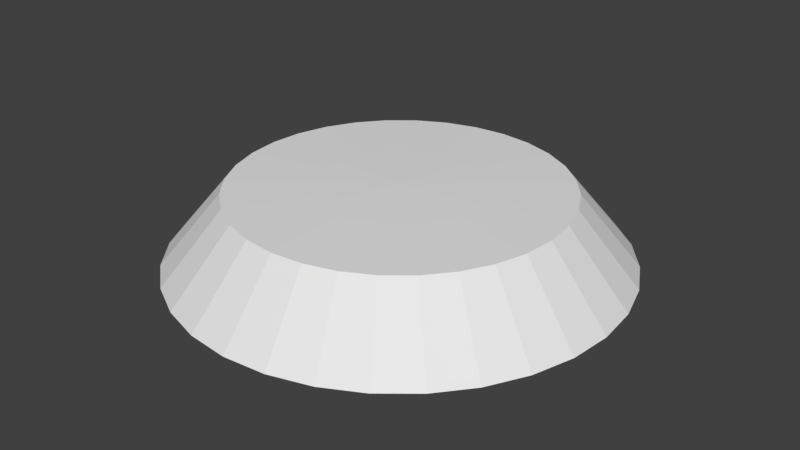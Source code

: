 # Source: roomba_Base.blend  (saved by Blender 2.79.0; exported with 4.5.12 LTS)
import bpy
from mathutils import Matrix  # noqa: F401  (used for matrix-valued properties, if any)

bpy.ops.wm.read_factory_settings(use_empty=True)
scene = bpy.context.scene
scene.name = 'Scene'

# ---- collections
col_collection_1 = bpy.data.collections.new('Collection 1'); scene.collection.children.link(col_collection_1)

# ---- world
world_world = bpy.data.worlds.new('World'); scene.world = world_world
world_world.color = (0.05088, 0.05088, 0.05088)
world_world.use_sun_shadow = False
world_world.sun_shadow_jitter_overblur = 0.0
world_world.cycles.sampling_method = 'MANUAL'

# ---- meshes
me_cylinder = bpy.data.meshes.new('Cylinder')
me_cylinder.from_pydata([(0.0, -0.7, -1.367), (0.01439, -0.6721, -1.125), (0.01295, -0.6793, -1.218), (0.01101, -0.689, -1.3), (0.008651, -0.7009, -1.367), (0.005959, -0.7144, -1.416), (0.003038, -0.7291, -1.447), (0.02822, -0.6763, -1.125), (0.0254, -0.6831, -1.218), (0.0216, -0.6922, -1.3), (0.01697, -0.7034, -1.367), (0.01169, -0.7162, -1.416), (0.005959, -0.73, -1.447), (0.04097, -0.6831, -1.125), (0.03687, -0.6892, -1.218), (0.03135, -0.6975, -1.3), (0.02463, -0.7075, -1.367), (0.01697, -0.719, -1.416), (0.008651, -0.7314, -1.447), (0.05214, -0.6922, -1.125), (0.04692, -0.6975, -1.218), (0.03991, -0.7045, -1.3), (0.03135, -0.713, -1.367), (0.0216, -0.7228, -1.416), (0.01101, -0.7334, -1.447), (0.06131, -0.7034, -1.125), (0.05518, -0.7075, -1.218), (0.04692, -0.713, -1.3), (0.03687, -0.7198, -1.367), (0.0254, -0.7274, -1.416), (0.01295, -0.7357, -1.447), (0.06812, -0.7162, -1.125), (0.06131, -0.719, -1.218), (0.05214, -0.7228, -1.3), (0.04097, -0.7274, -1.367), (0.02822, -0.7327, -1.416), (0.01439, -0.7384, -1.447), (0.07232, -0.73, -1.125), (0.06509, -0.7314, -1.218), (0.05535, -0.7334, -1.3), (0.04349, -0.7357, -1.367), (0.02996, -0.7384, -1.416), (0.01527, -0.7413, -1.447), (0.07374, -0.7444, -1.125), (0.06636, -0.7444, -1.218), (0.05644, -0.7444, -1.3), (0.04434, -0.7444, -1.367), (0.03054, -0.7444, -1.416), (0.01557, -0.7444, -1.447), (0.07232, -0.7588, -1.125), (0.06509, -0.7573, -1.218), (0.05535, -0.7554, -1.3), (0.04349, -0.753, -1.367), (0.02996, -0.7503, -1.416), (0.01527, -0.7474, -1.447), (0.06812, -0.7726, -1.125), (0.06131, -0.7698, -1.218), (0.05214, -0.766, -1.3), (0.04097, -0.7614, -1.367), (0.02822, -0.7561, -1.416), (0.01439, -0.7503, -1.447), (0.06131, -0.7854, -1.125), (0.05518, -0.7813, -1.218), (0.04692, -0.7757, -1.3), (0.03687, -0.769, -1.367), (0.0254, -0.7614, -1.416), (0.01295, -0.753, -1.447), (0.05214, -0.7965, -1.125), (0.04692, -0.7913, -1.218), (0.03991, -0.7843, -1.3), (0.03135, -0.7757, -1.367), (0.0216, -0.766, -1.416), (0.01101, -0.7554, -1.447), (0.04097, -0.8057, -1.125), (0.03687, -0.7996, -1.218), (0.03135, -0.7913, -1.3), (0.02463, -0.7813, -1.367), (0.01697, -0.7698, -1.416), (0.008651, -0.7573, -1.447), (0.0, -0.7444, -1.457), (0.02822, -0.8125, -1.125), (0.0254, -0.8057, -1.218), (0.0216, -0.7965, -1.3), (0.01697, -0.7854, -1.367), (0.01169, -0.7726, -1.416), (0.005959, -0.7588, -1.447), (0.01439, -0.8167, -1.125), (0.01295, -0.8095, -1.218), (0.01101, -0.7997, -1.3), (0.008651, -0.7879, -1.367), (0.005959, -0.7743, -1.416), (0.003038, -0.7597, -1.447), (5.074e-09, -0.8181, -1.125), (-6.819e-09, -0.8107, -1.218), (-2.062e-09, -0.8008, -1.3), (-8.729e-10, -0.7887, -1.367), (3.164e-10, -0.7749, -1.416), (3.164e-10, -0.76, -1.447), (-0.01439, -0.8167, -1.125), (-0.01295, -0.8095, -1.218), (-0.01101, -0.7997, -1.3), (-0.008651, -0.7879, -1.367), (-0.005959, -0.7743, -1.416), (-0.003038, -0.7597, -1.447), (-0.02822, -0.8125, -1.125), (-0.0254, -0.8057, -1.218), (-0.0216, -0.7965, -1.3), (-0.01697, -0.7854, -1.367), (-0.01169, -0.7726, -1.416), (-0.005959, -0.7588, -1.447), (-0.04097, -0.8057, -1.125), (-0.03687, -0.7996, -1.218), (-0.03135, -0.7913, -1.3), (-0.02463, -0.7813, -1.367), (-0.01697, -0.7698, -1.416), (-0.008651, -0.7573, -1.447), (-0.05214, -0.7965, -1.125), (-0.04692, -0.7913, -1.218), (-0.03991, -0.7843, -1.3), (-0.03135, -0.7757, -1.367), (-0.0216, -0.766, -1.416), (-0.01101, -0.7554, -1.447), (-0.06131, -0.7854, -1.125), (-0.05518, -0.7813, -1.218), (-0.04692, -0.7757, -1.3), (-0.03687, -0.769, -1.367), (-0.0254, -0.7614, -1.416), (-0.01295, -0.753, -1.447), (-0.06812, -0.7726, -1.125), (-0.06131, -0.7698, -1.218), (-0.05214, -0.766, -1.3), (-0.04097, -0.7614, -1.367), (-0.02822, -0.7561, -1.416), (-0.01439, -0.7503, -1.447), (-0.07232, -0.7588, -1.125), (-0.06509, -0.7573, -1.218), (-0.05535, -0.7554, -1.3), (-0.04349, -0.753, -1.367), (-0.02996, -0.7503, -1.416), (-0.01527, -0.7474, -1.447), (-0.07374, -0.7444, -1.125), (-0.06636, -0.7444, -1.218), (-0.05644, -0.7444, -1.3), (-0.04434, -0.7444, -1.367), (-0.03054, -0.7444, -1.416), (-0.01557, -0.7444, -1.447), (-0.07232, -0.73, -1.125), (-0.06509, -0.7314, -1.218), (-0.05535, -0.7334, -1.3), (-0.04349, -0.7357, -1.367), (-0.02996, -0.7384, -1.416), (-0.01527, -0.7413, -1.447), (-0.06812, -0.7162, -1.125), (-0.06131, -0.719, -1.218), (-0.05214, -0.7228, -1.3), (-0.04097, -0.7274, -1.367), (-0.02822, -0.7327, -1.416), (-0.01439, -0.7384, -1.447), (-0.06131, -0.7034, -1.125), (-0.05518, -0.7075, -1.218), (-0.04692, -0.713, -1.3), (-0.03687, -0.7198, -1.367), (-0.0254, -0.7274, -1.416), (-0.01295, -0.7357, -1.447), (-0.05214, -0.6922, -1.125), (-0.04692, -0.6975, -1.218), (-0.03991, -0.7045, -1.3), (-0.03135, -0.713, -1.367), (-0.0216, -0.7228, -1.416), (-0.01101, -0.7334, -1.447), (-0.04097, -0.6831, -1.125), (-0.03687, -0.6892, -1.218), (-0.03135, -0.6975, -1.3), (-0.02463, -0.7075, -1.367), (-0.01697, -0.719, -1.416), (-0.008651, -0.7314, -1.447), (-0.02822, -0.6763, -1.125), (-0.0254, -0.6831, -1.218), (-0.0216, -0.6922, -1.3), (-0.01697, -0.7034, -1.367), (-0.01169, -0.7162, -1.416), (-0.005959, -0.73, -1.447), (-0.01439, -0.6721, -1.125), (-0.01295, -0.6793, -1.218), (-0.01101, -0.689, -1.3), (-0.008651, -0.7009, -1.367), (-0.005959, -0.7144, -1.416), (-0.003038, -0.7291, -1.447), (5.074e-09, -0.6706, -1.125), (2.172e-08, -0.678, -1.218), (1.221e-08, -0.688, -1.3), (6.263e-09, -0.7138, -1.416), (1.208e-09, -0.7288, -1.447), (0.5736, 0.553, -1.367), (0.5879, 0.581, -1.125), (0.5865, 0.5738, -1.218), (0.5846, 0.5641, -1.3), (0.5822, 0.5522, -1.367), (0.5795, 0.5387, -1.416), (0.5766, 0.524, -1.447), (0.6018, 0.5768, -1.125), (0.5989, 0.57, -1.218), (0.5951, 0.5608, -1.3), (0.5905, 0.5497, -1.367), (0.5852, 0.5369, -1.416), (0.5795, 0.5231, -1.447), (0.6145, 0.57, -1.125), (0.6104, 0.5639, -1.218), (0.6049, 0.5556, -1.3), (0.5982, 0.5456, -1.367), (0.5905, 0.5341, -1.416), (0.5822, 0.5216, -1.447), (0.6257, 0.5608, -1.125), (0.6205, 0.5556, -1.218), (0.6135, 0.5486, -1.3), (0.6049, 0.5401, -1.367), (0.5951, 0.5303, -1.416), (0.5846, 0.5197, -1.447), (0.6349, 0.5497, -1.125), (0.6287, 0.5456, -1.218), (0.6205, 0.5401, -1.3), (0.6104, 0.5333, -1.367), (0.5989, 0.5257, -1.416), (0.5865, 0.5173, -1.447), (0.6417, 0.5369, -1.125), (0.6349, 0.5341, -1.218), (0.6257, 0.5303, -1.3), (0.6145, 0.5257, -1.367), (0.6018, 0.5204, -1.416), (0.5879, 0.5147, -1.447), (0.6459, 0.5231, -1.125), (0.6386, 0.5216, -1.218), (0.6289, 0.5197, -1.3), (0.617, 0.5173, -1.367), (0.6035, 0.5147, -1.416), (0.5888, 0.5117, -1.447), (0.6473, 0.5087, -1.125), (0.6399, 0.5087, -1.218), (0.63, 0.5087, -1.3), (0.6179, 0.5087, -1.367), (0.6041, 0.5087, -1.416), (0.5891, 0.5087, -1.447), (0.6459, 0.4943, -1.125), (0.6386, 0.4958, -1.218), (0.6289, 0.4977, -1.3), (0.617, 0.5, -1.367), (0.6035, 0.5027, -1.416), (0.5888, 0.5057, -1.447), (0.6417, 0.4805, -1.125), (0.6349, 0.4833, -1.218), (0.6257, 0.4871, -1.3), (0.6145, 0.4917, -1.367), (0.6018, 0.497, -1.416), (0.5879, 0.5027, -1.447), (0.6349, 0.4677, -1.125), (0.6287, 0.4718, -1.218), (0.6205, 0.4773, -1.3), (0.6104, 0.4841, -1.367), (0.5989, 0.4917, -1.416), (0.5865, 0.5, -1.447), (0.6257, 0.4566, -1.125), (0.6205, 0.4618, -1.218), (0.6135, 0.4688, -1.3), (0.6049, 0.4773, -1.367), (0.5951, 0.4871, -1.416), (0.5846, 0.4977, -1.447), (0.6145, 0.4474, -1.125), (0.6104, 0.4535, -1.218), (0.6049, 0.4618, -1.3), (0.5982, 0.4718, -1.367), (0.5905, 0.4833, -1.416), (0.5822, 0.4958, -1.447), (0.5736, 0.5087, -1.457), (0.6018, 0.4406, -1.125), (0.5989, 0.4474, -1.218), (0.5951, 0.4566, -1.3), (0.5905, 0.4677, -1.367), (0.5852, 0.4805, -1.416), (0.5795, 0.4943, -1.447), (0.5879, 0.4364, -1.125), (0.5865, 0.4436, -1.218), (0.5846, 0.4533, -1.3), (0.5822, 0.4652, -1.367), (0.5795, 0.4787, -1.416), (0.5766, 0.4934, -1.447), (0.5736, 0.435, -1.125), (0.5736, 0.4423, -1.218), (0.5736, 0.4523, -1.3), (0.5736, 0.4644, -1.367), (0.5736, 0.4782, -1.416), (0.5736, 0.4931, -1.447), (0.5592, 0.4364, -1.125), (0.5606, 0.4436, -1.218), (0.5625, 0.4533, -1.3), (0.5649, 0.4652, -1.367), (0.5676, 0.4787, -1.416), (0.5705, 0.4934, -1.447), (0.5453, 0.4406, -1.125), (0.5482, 0.4474, -1.218), (0.552, 0.4566, -1.3), (0.5566, 0.4677, -1.367), (0.5619, 0.4805, -1.416), (0.5676, 0.4943, -1.447), (0.5326, 0.4474, -1.125), (0.5367, 0.4535, -1.218), (0.5422, 0.4618, -1.3), (0.5489, 0.4718, -1.367), (0.5566, 0.4833, -1.416), (0.5649, 0.4958, -1.447), (0.5214, 0.4566, -1.125), (0.5266, 0.4618, -1.218), (0.5336, 0.4688, -1.3), (0.5422, 0.4773, -1.367), (0.552, 0.4871, -1.416), (0.5625, 0.4977, -1.447), (0.5122, 0.4677, -1.125), (0.5184, 0.4718, -1.218), (0.5266, 0.4773, -1.3), (0.5367, 0.4841, -1.367), (0.5482, 0.4917, -1.416), (0.5606, 0.5, -1.447), (0.5054, 0.4805, -1.125), (0.5122, 0.4833, -1.218), (0.5214, 0.4871, -1.3), (0.5326, 0.4917, -1.367), (0.5453, 0.497, -1.416), (0.5592, 0.5027, -1.447), (0.5012, 0.4943, -1.125), (0.5085, 0.4958, -1.218), (0.5182, 0.4977, -1.3), (0.5301, 0.5, -1.367), (0.5436, 0.5027, -1.416), (0.5583, 0.5057, -1.447), (0.4998, 0.5087, -1.125), (0.5072, 0.5087, -1.218), (0.5171, 0.5087, -1.3), (0.5292, 0.5087, -1.367), (0.543, 0.5087, -1.416), (0.558, 0.5087, -1.447), (0.5012, 0.5231, -1.125), (0.5085, 0.5216, -1.218), (0.5182, 0.5197, -1.3), (0.5301, 0.5173, -1.367), (0.5436, 0.5147, -1.416), (0.5583, 0.5117, -1.447), (0.5054, 0.5369, -1.125), (0.5122, 0.5341, -1.218), (0.5214, 0.5303, -1.3), (0.5326, 0.5257, -1.367), (0.5453, 0.5204, -1.416), (0.5592, 0.5147, -1.447), (0.5122, 0.5497, -1.125), (0.5184, 0.5456, -1.218), (0.5266, 0.5401, -1.3), (0.5367, 0.5333, -1.367), (0.5482, 0.5257, -1.416), (0.5606, 0.5173, -1.447), (0.5214, 0.5608, -1.125), (0.5266, 0.5556, -1.218), (0.5336, 0.5486, -1.3), (0.5422, 0.5401, -1.367), (0.552, 0.5303, -1.416), (0.5625, 0.5197, -1.447), (0.5326, 0.57, -1.125), (0.5367, 0.5639, -1.218), (0.5422, 0.5556, -1.3), (0.5489, 0.5456, -1.367), (0.5566, 0.5341, -1.416), (0.5649, 0.5216, -1.447), (0.5453, 0.5768, -1.125), (0.5482, 0.57, -1.218), (0.552, 0.5608, -1.3), (0.5566, 0.5497, -1.367), (0.5619, 0.5369, -1.416), (0.5676, 0.5231, -1.447), (0.5592, 0.581, -1.125), (0.5606, 0.5738, -1.218), (0.5625, 0.5641, -1.3), (0.5649, 0.5522, -1.367), (0.5676, 0.5387, -1.416), (0.5705, 0.524, -1.447), (0.5736, 0.5824, -1.125), (0.5736, 0.5751, -1.218), (0.5736, 0.5651, -1.3), (0.5736, 0.5392, -1.416), (0.5736, 0.5243, -1.447), (-0.5569, 0.553, -1.367), (-0.5426, 0.581, -1.125), (-0.544, 0.5738, -1.218), (-0.5459, 0.5641, -1.3), (-0.5483, 0.5522, -1.367), (-0.551, 0.5387, -1.416), (-0.5539, 0.524, -1.447), (-0.5287, 0.5768, -1.125), (-0.5315, 0.57, -1.218), (-0.5353, 0.5608, -1.3), (-0.54, 0.5497, -1.367), (-0.5453, 0.5369, -1.416), (-0.551, 0.5231, -1.447), (-0.516, 0.57, -1.125), (-0.5201, 0.5639, -1.218), (-0.5256, 0.5556, -1.3), (-0.5323, 0.5456, -1.367), (-0.54, 0.5341, -1.416), (-0.5483, 0.5216, -1.447), (-0.5048, 0.5608, -1.125), (-0.51, 0.5556, -1.218), (-0.517, 0.5486, -1.3), (-0.5256, 0.5401, -1.367), (-0.5353, 0.5303, -1.416), (-0.5459, 0.5197, -1.447), (-0.4956, 0.5497, -1.125), (-0.5018, 0.5456, -1.218), (-0.51, 0.5401, -1.3), (-0.5201, 0.5333, -1.367), (-0.5315, 0.5257, -1.416), (-0.544, 0.5173, -1.447), (-0.4888, 0.5369, -1.125), (-0.4956, 0.5341, -1.218), (-0.5048, 0.5303, -1.3), (-0.516, 0.5257, -1.367), (-0.5287, 0.5204, -1.416), (-0.5426, 0.5147, -1.447), (-0.4846, 0.5231, -1.125), (-0.4919, 0.5216, -1.218), (-0.5016, 0.5197, -1.3), (-0.5135, 0.5173, -1.367), (-0.527, 0.5147, -1.416), (-0.5417, 0.5117, -1.447), (-0.4832, 0.5087, -1.125), (-0.4906, 0.5087, -1.218), (-0.5005, 0.5087, -1.3), (-0.5126, 0.5087, -1.367), (-0.5264, 0.5087, -1.416), (-0.5414, 0.5087, -1.447), (-0.4846, 0.4943, -1.125), (-0.4919, 0.4958, -1.218), (-0.5016, 0.4977, -1.3), (-0.5135, 0.5, -1.367), (-0.527, 0.5027, -1.416), (-0.5417, 0.5057, -1.447), (-0.4888, 0.4805, -1.125), (-0.4956, 0.4833, -1.218), (-0.5048, 0.4871, -1.3), (-0.516, 0.4917, -1.367), (-0.5287, 0.497, -1.416), (-0.5426, 0.5027, -1.447), (-0.4956, 0.4677, -1.125), (-0.5018, 0.4718, -1.218), (-0.51, 0.4773, -1.3), (-0.5201, 0.4841, -1.367), (-0.5315, 0.4917, -1.416), (-0.544, 0.5, -1.447), (-0.5048, 0.4566, -1.125), (-0.51, 0.4618, -1.218), (-0.517, 0.4688, -1.3), (-0.5256, 0.4773, -1.367), (-0.5353, 0.4871, -1.416), (-0.5459, 0.4977, -1.447), (-0.516, 0.4474, -1.125), (-0.5201, 0.4535, -1.218), (-0.5256, 0.4618, -1.3), (-0.5323, 0.4718, -1.367), (-0.54, 0.4833, -1.416), (-0.5483, 0.4958, -1.447), (-0.5569, 0.5087, -1.457), (-0.5287, 0.4406, -1.125), (-0.5315, 0.4474, -1.218), (-0.5353, 0.4566, -1.3), (-0.54, 0.4677, -1.367), (-0.5453, 0.4805, -1.416), (-0.551, 0.4943, -1.447), (-0.5426, 0.4364, -1.125), (-0.544, 0.4436, -1.218), (-0.5459, 0.4533, -1.3), (-0.5483, 0.4652, -1.367), (-0.551, 0.4787, -1.416), (-0.5539, 0.4934, -1.447), (-0.5569, 0.435, -1.125), (-0.5569, 0.4423, -1.218), (-0.5569, 0.4523, -1.3), (-0.5569, 0.4644, -1.367), (-0.5569, 0.4782, -1.416), (-0.5569, 0.4931, -1.447), (-0.5713, 0.4364, -1.125), (-0.5699, 0.4436, -1.218), (-0.568, 0.4533, -1.3), (-0.5656, 0.4652, -1.367), (-0.5629, 0.4787, -1.416), (-0.56, 0.4934, -1.447), (-0.5852, 0.4406, -1.125), (-0.5823, 0.4474, -1.218), (-0.5785, 0.4566, -1.3), (-0.5739, 0.4677, -1.367), (-0.5686, 0.4805, -1.416), (-0.5629, 0.4943, -1.447), (-0.5979, 0.4474, -1.125), (-0.5938, 0.4535, -1.218), (-0.5883, 0.4618, -1.3), (-0.5816, 0.4718, -1.367), (-0.5739, 0.4833, -1.416), (-0.5656, 0.4958, -1.447), (-0.6091, 0.4566, -1.125), (-0.6039, 0.4618, -1.218), (-0.5969, 0.4688, -1.3), (-0.5883, 0.4773, -1.367), (-0.5785, 0.4871, -1.416), (-0.568, 0.4977, -1.447), (-0.6183, 0.4677, -1.125), (-0.6121, 0.4718, -1.218), (-0.6039, 0.4773, -1.3), (-0.5938, 0.4841, -1.367), (-0.5823, 0.4917, -1.416), (-0.5699, 0.5, -1.447), (-0.6251, 0.4805, -1.125), (-0.6183, 0.4833, -1.218), (-0.6091, 0.4871, -1.3), (-0.5979, 0.4917, -1.367), (-0.5852, 0.497, -1.416), (-0.5713, 0.5027, -1.447), (-0.6293, 0.4943, -1.125), (-0.622, 0.4958, -1.218), (-0.6123, 0.4977, -1.3), (-0.6004, 0.5, -1.367), (-0.5869, 0.5027, -1.416), (-0.5722, 0.5057, -1.447), (-0.6307, 0.5087, -1.125), (-0.6233, 0.5087, -1.218), (-0.6134, 0.5087, -1.3), (-0.6013, 0.5087, -1.367), (-0.5875, 0.5087, -1.416), (-0.5725, 0.5087, -1.447), (-0.6293, 0.5231, -1.125), (-0.622, 0.5216, -1.218), (-0.6123, 0.5197, -1.3), (-0.6004, 0.5173, -1.367), (-0.5869, 0.5147, -1.416), (-0.5722, 0.5117, -1.447), (-0.6251, 0.5369, -1.125), (-0.6183, 0.5341, -1.218), (-0.6091, 0.5303, -1.3), (-0.5979, 0.5257, -1.367), (-0.5852, 0.5204, -1.416), (-0.5713, 0.5147, -1.447), (-0.6183, 0.5497, -1.125), (-0.6121, 0.5456, -1.218), (-0.6039, 0.5401, -1.3), (-0.5938, 0.5333, -1.367), (-0.5823, 0.5257, -1.416), (-0.5699, 0.5173, -1.447), (-0.6091, 0.5608, -1.125), (-0.6039, 0.5556, -1.218), (-0.5969, 0.5486, -1.3), (-0.5883, 0.5401, -1.367), (-0.5785, 0.5303, -1.416), (-0.568, 0.5197, -1.447), (-0.5979, 0.57, -1.125), (-0.5938, 0.5639, -1.218), (-0.5883, 0.5556, -1.3), (-0.5816, 0.5456, -1.367), (-0.5739, 0.5341, -1.416), (-0.5656, 0.5216, -1.447), (-0.5852, 0.5768, -1.125), (-0.5823, 0.57, -1.218), (-0.5785, 0.5608, -1.3), (-0.5739, 0.5497, -1.367), (-0.5686, 0.5369, -1.416), (-0.5629, 0.5231, -1.447), (-0.5713, 0.581, -1.125), (-0.5699, 0.5738, -1.218), (-0.568, 0.5641, -1.3), (-0.5656, 0.5522, -1.367), (-0.5629, 0.5387, -1.416), (-0.56, 0.524, -1.447), (-0.5569, 0.5824, -1.125), (-0.5569, 0.5751, -1.218), (-0.5569, 0.5651, -1.3), (-0.5569, 0.5392, -1.416), (-0.5569, 0.5243, -1.447), (3.963e-09, 0.9698, -1.121), (0.1892, 0.9512, -1.121), (0.3711, 0.896, -1.121), (0.5388, 0.8064, -1.121), (0.6858, 0.6858, -1.121), (0.8064, 0.5388, -1.121), (0.896, 0.3711, -1.121), (0.9512, 0.1892, -1.121), (0.9698, 8.164e-08, -1.121), (0.9512, -0.1892, -1.121), (0.896, -0.3711, -1.121), (0.8064, -0.5388, -1.121), (0.6858, -0.6858, -1.121), (0.5388, -0.8064, -1.121), (0.3711, -0.896, -1.121), (0.1892, -0.9512, -1.121), (-3.12e-07, -0.9698, -1.121), (-0.1892, -0.9512, -1.121), (-0.3711, -0.896, -1.121), (-0.5388, -0.8064, -1.121), (-0.6858, -0.6858, -1.121), (-0.8064, -0.5388, -1.121), (-0.896, -0.3711, -1.121), (-0.9512, -0.1892, -1.121), (-0.9698, 9.449e-07, -1.121), (-0.9512, 0.1892, -1.121), (-0.896, 0.3711, -1.121), (-0.8064, 0.5388, -1.121), (-0.6858, 0.6858, -1.121), (-0.5388, 0.8064, -1.121), (-0.3711, 0.896, -1.121), (-0.1892, 0.9512, -1.121), (0.1391, 0.6995, 0.9555), (3.434e-08, 0.7132, 0.9555), (0.2729, 0.659, 0.9555), (0.3963, 0.593, 0.9555), (0.5043, 0.5043, 0.9555), (0.593, 0.3963, 0.9555), (0.659, 0.2729, 0.9555), (0.6995, 0.1391, 0.9555), (0.7132, 1.356e-07, 0.9555), (0.6995, -0.1391, 0.9555), (0.659, -0.2729, 0.9555), (0.593, -0.3963, 0.9555), (0.5043, -0.5043, 0.9555), (0.3963, -0.593, 0.9555), (0.2729, -0.659, 0.9555), (0.1391, -0.6995, 0.9555), (-1.981e-07, -0.7132, 0.9555), (-0.1391, -0.6995, 0.9555), (-0.2729, -0.659, 0.9555), (-0.3963, -0.593, 0.9555), (-0.5043, -0.5043, 0.9555), (-0.593, -0.3963, 0.9555), (-0.659, -0.2729, 0.9555), (-0.6995, -0.1391, 0.9555), (-0.7132, 7.705e-07, 0.9555), (-0.6995, 0.1391, 0.9555), (-0.659, 0.2729, 0.9555), (-0.593, 0.3963, 0.9555), (-0.5043, 0.5043, 0.9555), (-0.3963, 0.593, 0.9555), (-0.2729, 0.659, 0.9555), (-0.1391, 0.6995, 0.9555), (0.06808, 0.3423, 1.016), (6.841e-08, 0.349, 1.016), (0.1335, 0.3224, 1.016), (0.1939, 0.2902, 1.016), (0.2468, 0.2468, 1.016), (0.2902, 0.1939, 1.016), (0.3224, 0.1335, 1.016), (0.3423, 0.06808, 1.016), (0.349, 2.319e-07, 1.016), (0.3423, -0.06808, 1.016), (0.3224, -0.1335, 1.016), (0.2902, -0.1939, 1.016), (0.2468, -0.2468, 1.016), (0.1939, -0.2902, 1.016), (0.1335, -0.3224, 1.016), (0.06808, -0.3423, 1.016), (-4.53e-08, -0.349, 1.016), (-0.06808, -0.3423, 1.016), (-0.1335, -0.3224, 1.016), (-0.1939, -0.2902, 1.016), (-0.2468, -0.2468, 1.016), (-0.2902, -0.1939, 1.016), (-0.3224, -0.1335, 1.016), (-0.3423, -0.06808, 1.016), (-0.349, 5.425e-07, 1.016), (-0.3423, 0.06808, 1.016), (-0.3224, 0.1335, 1.016), (-0.2902, 0.1939, 1.016), (-0.2468, 0.2468, 1.016), (-0.1939, 0.2902, 1.016), (-0.1335, 0.3224, 1.016), (-0.06808, 0.3423, 1.016), (1.001e-07, 3.316e-07, 1.06), (0.07391, -0.7444, -1.121), (0.06828, -0.7727, -1.121), (0.06145, -0.7854, -1.121), (0.05226, -0.7966, -1.121), (-0.01442, -0.8169, -1.121), (-0.02828, -0.8127, -1.121), (-0.04106, -0.8058, -1.121), (-0.07249, -0.7588, -1.121), (0.07249, -0.7588, -1.121), (0.02828, -0.8127, -1.121), (0.04106, -0.8058, -1.121), (4.62e-09, -0.8183, -1.121), (0.01442, -0.8169, -1.121), (-0.06145, -0.7854, -1.121), (-0.06828, -0.7727, -1.121), (-0.05226, -0.7966, -1.121), (-0.07391, -0.7444, -1.121), (0.6018, 0.4404, -1.121), (0.588, 0.4362, -1.121), (0.5453, 0.4404, -1.121), (0.5591, 0.4362, -1.121), (0.5736, 0.4348, -1.121), (0.06828, -0.7161, -1.121), (0.06145, -0.7033, -1.121), (0.07249, -0.73, -1.121), (0.05226, -0.6921, -1.121), (0.04106, -0.6829, -1.121), (0.01442, -0.6719, -1.121), (0.02828, -0.6761, -1.121), (4.88e-09, -0.6705, -1.121), (-0.01442, -0.6719, -1.121), (-0.02828, -0.6761, -1.121), (-0.04106, -0.6829, -1.121), (-0.05226, -0.6921, -1.121), (-0.06145, -0.7033, -1.121), (-0.5852, 0.4404, -1.121), (-0.5714, 0.4362, -1.121), (-0.5287, 0.4404, -1.121), (-0.5425, 0.4362, -1.121), (-0.5569, 0.4348, -1.121), (-0.06828, -0.7161, -1.121), (-0.07249, -0.73, -1.121), (0.635, 0.4676, -1.121), (0.6418, 0.4804, -1.121), (0.6258, 0.4564, -1.121), (0.6146, 0.4472, -1.121), (0.5121, 0.4676, -1.121), (0.5325, 0.4472, -1.121), (0.5213, 0.4564, -1.121), (0.5053, 0.4804, -1.121), (-0.4955, 0.4676, -1.121), (-0.4887, 0.4804, -1.121), (-0.5047, 0.4564, -1.121), (-0.5159, 0.4472, -1.121), (-0.598, 0.4472, -1.121), (-0.6092, 0.4564, -1.121), (-0.6184, 0.4676, -1.121), (-0.6252, 0.4804, -1.121), (0.6475, 0.5087, -1.121), (0.646, 0.4943, -1.121), (0.5011, 0.4943, -1.121), (0.4996, 0.5087, -1.121), (-0.483, 0.5087, -1.121), (-0.4845, 0.4943, -1.121), (-0.6294, 0.4943, -1.121), (-0.6309, 0.5087, -1.121), (0.6418, 0.537, -1.121), (0.646, 0.5231, -1.121), (0.635, 0.5498, -1.121), (0.5121, 0.5498, -1.121), (0.5053, 0.537, -1.121), (0.5011, 0.5231, -1.121), (-0.4845, 0.5231, -1.121), (-0.4887, 0.537, -1.121), (-0.4955, 0.5498, -1.121), (-0.6294, 0.5231, -1.121), (-0.6252, 0.537, -1.121), (-0.6184, 0.5498, -1.121), (0.6258, 0.561, -1.121), (0.6146, 0.5702, -1.121), (0.5325, 0.5702, -1.121), (0.5213, 0.561, -1.121), (-0.5047, 0.561, -1.121), (-0.5159, 0.5702, -1.121), (-0.598, 0.5702, -1.121), (-0.6092, 0.561, -1.121), (0.6018, 0.577, -1.121), (0.5453, 0.577, -1.121), (-0.5287, 0.577, -1.121), (-0.5852, 0.577, -1.121), (0.588, 0.5812, -1.121), (0.5736, 0.5826, -1.121), (0.5591, 0.5812, -1.121), (-0.5425, 0.5812, -1.121), (-0.5569, 0.5826, -1.121), (-0.5714, 0.5812, -1.121)], [], [(188, 705, 703, 1), (189, 188, 1, 2), (190, 189, 2, 3), (0, 190, 3, 4), (191, 0, 4, 5), (192, 191, 5, 6), (79, 192, 6), (1, 703, 704, 7), (2, 1, 7, 8), (3, 2, 8, 9), (4, 3, 9, 10), (5, 4, 10, 11), (6, 5, 11, 12), (79, 6, 12), (10, 9, 15, 16), (11, 10, 16, 17), (12, 11, 17, 18), (79, 12, 18), (7, 704, 702, 13), (8, 7, 13, 14), (9, 8, 14, 15), (13, 702, 701, 19), (14, 13, 19, 20), (15, 14, 20, 21), (16, 15, 21, 22), (17, 16, 22, 23), (18, 17, 23, 24), (79, 18, 24), (23, 22, 28, 29), (24, 23, 29, 30), (79, 24, 30), (19, 701, 699, 25), (20, 19, 25, 26), (21, 20, 26, 27), (22, 21, 27, 28), (25, 699, 698, 31), (26, 25, 31, 32), (27, 26, 32, 33), (28, 27, 33, 34), (29, 28, 34, 35), (30, 29, 35, 36), (79, 30, 36), (35, 34, 40, 41), (36, 35, 41, 42), (79, 36, 42), (31, 698, 700, 37), (32, 31, 37, 38), (33, 32, 38, 39), (34, 33, 39, 40), (38, 37, 43, 44), (39, 38, 44, 45), (40, 39, 45, 46), (41, 40, 46, 47), (42, 41, 47, 48), (79, 42, 48), (37, 700, 676, 43), (48, 47, 53, 54), (79, 48, 54), (43, 676, 684, 49), (44, 43, 49, 50), (45, 44, 50, 51), (46, 45, 51, 52), (47, 46, 52, 53), (51, 50, 56, 57), (52, 51, 57, 58), (53, 52, 58, 59), (54, 53, 59, 60), (79, 54, 60), (49, 684, 677, 55), (50, 49, 55, 56), (79, 60, 66), (55, 677, 678, 61), (56, 55, 61, 62), (57, 56, 62, 63), (58, 57, 63, 64), (59, 58, 64, 65), (60, 59, 65, 66), (63, 62, 68, 69), (64, 63, 69, 70), (65, 64, 70, 71), (66, 65, 71, 72), (79, 66, 72), (61, 678, 679, 67), (62, 61, 67, 68), (79, 72, 78), (67, 679, 686, 73), (68, 67, 73, 74), (69, 68, 74, 75), (70, 69, 75, 76), (71, 70, 76, 77), (72, 71, 77, 78), (76, 75, 82, 83), (77, 76, 83, 84), (78, 77, 84, 85), (79, 78, 85), (73, 686, 685, 80), (74, 73, 80, 81), (75, 74, 81, 82), (80, 685, 688, 86), (81, 80, 86, 87), (82, 81, 87, 88), (83, 82, 88, 89), (84, 83, 89, 90), (85, 84, 90, 91), (79, 85, 91), (89, 88, 94, 95), (90, 89, 95, 96), (91, 90, 96, 97), (79, 91, 97), (86, 688, 687, 92), (87, 86, 92, 93), (88, 87, 93, 94), (92, 687, 680, 98), (93, 92, 98, 99), (94, 93, 99, 100), (95, 94, 100, 101), (96, 95, 101, 102), (97, 96, 102, 103), (79, 97, 103), (102, 101, 107, 108), (103, 102, 108, 109), (79, 103, 109), (98, 680, 681, 104), (99, 98, 104, 105), (100, 99, 105, 106), (101, 100, 106, 107), (105, 104, 110, 111), (106, 105, 111, 112), (107, 106, 112, 113), (108, 107, 113, 114), (109, 108, 114, 115), (79, 109, 115), (104, 681, 682, 110), (115, 114, 120, 121), (79, 115, 121), (110, 682, 691, 116), (111, 110, 116, 117), (112, 111, 117, 118), (113, 112, 118, 119), (114, 113, 119, 120), (117, 116, 122, 123), (118, 117, 123, 124), (119, 118, 124, 125), (120, 119, 125, 126), (121, 120, 126, 127), (79, 121, 127), (116, 691, 689, 122), (127, 126, 132, 133), (79, 127, 133), (122, 689, 690, 128), (123, 122, 128, 129), (124, 123, 129, 130), (125, 124, 130, 131), (126, 125, 131, 132), (130, 129, 135, 136), (131, 130, 136, 137), (132, 131, 137, 138), (133, 132, 138, 139), (79, 133, 139), (128, 690, 683, 134), (129, 128, 134, 135), (79, 139, 145), (134, 683, 692, 140), (135, 134, 140, 141), (136, 135, 141, 142), (137, 136, 142, 143), (138, 137, 143, 144), (139, 138, 144, 145), (142, 141, 147, 148), (143, 142, 148, 149), (144, 143, 149, 150), (145, 144, 150, 151), (79, 145, 151), (140, 692, 717, 146), (141, 140, 146, 147), (79, 151, 157), (146, 717, 716, 152), (147, 146, 152, 153), (148, 147, 153, 154), (149, 148, 154, 155), (150, 149, 155, 156), (151, 150, 156, 157), (155, 154, 160, 161), (156, 155, 161, 162), (157, 156, 162, 163), (79, 157, 163), (152, 716, 710, 158), (153, 152, 158, 159), (154, 153, 159, 160), (158, 710, 709, 164), (159, 158, 164, 165), (160, 159, 165, 166), (161, 160, 166, 167), (162, 161, 167, 168), (163, 162, 168, 169), (79, 163, 169), (168, 167, 173, 174), (169, 168, 174, 175), (79, 169, 175), (164, 709, 708, 170), (165, 164, 170, 171), (166, 165, 171, 172), (167, 166, 172, 173), (170, 708, 707, 176), (171, 170, 176, 177), (172, 171, 177, 178), (173, 172, 178, 179), (174, 173, 179, 180), (175, 174, 180, 181), (79, 175, 181), (180, 179, 185, 186), (181, 180, 186, 187), (79, 181, 187), (176, 707, 706, 182), (177, 176, 182, 183), (178, 177, 183, 184), (179, 178, 184, 185), (183, 182, 188, 189), (184, 183, 189, 190), (185, 184, 190, 0), (186, 185, 0, 191), (187, 186, 191, 192), (79, 187, 192), (182, 706, 705, 188), (381, 767, 766, 194), (382, 381, 194, 195), (383, 382, 195, 196), (193, 383, 196, 197), (384, 193, 197, 198), (385, 384, 198, 199), (272, 385, 199), (194, 766, 762, 200), (195, 194, 200, 201), (196, 195, 201, 202), (197, 196, 202, 203), (198, 197, 203, 204), (199, 198, 204, 205), (272, 199, 205), (203, 202, 208, 209), (204, 203, 209, 210), (205, 204, 210, 211), (272, 205, 211), (200, 762, 755, 206), (201, 200, 206, 207), (202, 201, 207, 208), (206, 755, 754, 212), (207, 206, 212, 213), (208, 207, 213, 214), (209, 208, 214, 215), (210, 209, 215, 216), (211, 210, 216, 217), (272, 211, 217), (216, 215, 221, 222), (217, 216, 222, 223), (272, 217, 223), (212, 754, 744, 218), (213, 212, 218, 219), (214, 213, 219, 220), (215, 214, 220, 221), (218, 744, 742, 224), (219, 218, 224, 225), (220, 219, 225, 226), (221, 220, 226, 227), (222, 221, 227, 228), (223, 222, 228, 229), (272, 223, 229), (228, 227, 233, 234), (229, 228, 234, 235), (272, 229, 235), (224, 742, 743, 230), (225, 224, 230, 231), (226, 225, 231, 232), (227, 226, 232, 233), (231, 230, 236, 237), (232, 231, 237, 238), (233, 232, 238, 239), (234, 233, 239, 240), (235, 234, 240, 241), (272, 235, 241), (230, 743, 734, 236), (241, 240, 246, 247), (272, 241, 247), (236, 734, 735, 242), (237, 236, 242, 243), (238, 237, 243, 244), (239, 238, 244, 245), (240, 239, 245, 246), (244, 243, 249, 250), (245, 244, 250, 251), (246, 245, 251, 252), (247, 246, 252, 253), (272, 247, 253), (242, 735, 719, 248), (243, 242, 248, 249), (272, 253, 259), (248, 719, 718, 254), (249, 248, 254, 255), (250, 249, 255, 256), (251, 250, 256, 257), (252, 251, 257, 258), (253, 252, 258, 259), (256, 255, 261, 262), (257, 256, 262, 263), (258, 257, 263, 264), (259, 258, 264, 265), (272, 259, 265), (254, 718, 720, 260), (255, 254, 260, 261), (272, 265, 271), (260, 720, 721, 266), (261, 260, 266, 267), (262, 261, 267, 268), (263, 262, 268, 269), (264, 263, 269, 270), (265, 264, 270, 271), (269, 268, 275, 276), (270, 269, 276, 277), (271, 270, 277, 278), (272, 271, 278), (266, 721, 693, 273), (267, 266, 273, 274), (268, 267, 274, 275), (273, 693, 694, 279), (274, 273, 279, 280), (275, 274, 280, 281), (276, 275, 281, 282), (277, 276, 282, 283), (278, 277, 283, 284), (272, 278, 284), (282, 281, 287, 288), (283, 282, 288, 289), (284, 283, 289, 290), (272, 284, 290), (279, 694, 697, 285), (280, 279, 285, 286), (281, 280, 286, 287), (285, 697, 696, 291), (286, 285, 291, 292), (287, 286, 292, 293), (288, 287, 293, 294), (289, 288, 294, 295), (290, 289, 295, 296), (272, 290, 296), (295, 294, 300, 301), (296, 295, 301, 302), (272, 296, 302), (291, 696, 695, 297), (292, 291, 297, 298), (293, 292, 298, 299), (294, 293, 299, 300), (298, 297, 303, 304), (299, 298, 304, 305), (300, 299, 305, 306), (301, 300, 306, 307), (302, 301, 307, 308), (272, 302, 308), (297, 695, 723, 303), (308, 307, 313, 314), (272, 308, 314), (303, 723, 724, 309), (304, 303, 309, 310), (305, 304, 310, 311), (306, 305, 311, 312), (307, 306, 312, 313), (310, 309, 315, 316), (311, 310, 316, 317), (312, 311, 317, 318), (313, 312, 318, 319), (314, 313, 319, 320), (272, 314, 320), (309, 724, 722, 315), (320, 319, 325, 326), (272, 320, 326), (315, 722, 725, 321), (316, 315, 321, 322), (317, 316, 322, 323), (318, 317, 323, 324), (319, 318, 324, 325), (323, 322, 328, 329), (324, 323, 329, 330), (325, 324, 330, 331), (326, 325, 331, 332), (272, 326, 332), (321, 725, 736, 327), (322, 321, 327, 328), (272, 332, 338), (327, 736, 737, 333), (328, 327, 333, 334), (329, 328, 334, 335), (330, 329, 335, 336), (331, 330, 336, 337), (332, 331, 337, 338), (335, 334, 340, 341), (336, 335, 341, 342), (337, 336, 342, 343), (338, 337, 343, 344), (272, 338, 344), (333, 737, 747, 339), (334, 333, 339, 340), (272, 344, 350), (339, 747, 746, 345), (340, 339, 345, 346), (341, 340, 346, 347), (342, 341, 347, 348), (343, 342, 348, 349), (344, 343, 349, 350), (348, 347, 353, 354), (349, 348, 354, 355), (350, 349, 355, 356), (272, 350, 356), (345, 746, 745, 351), (346, 345, 351, 352), (347, 346, 352, 353), (351, 745, 757, 357), (352, 351, 357, 358), (353, 352, 358, 359), (354, 353, 359, 360), (355, 354, 360, 361), (356, 355, 361, 362), (272, 356, 362), (361, 360, 366, 367), (362, 361, 367, 368), (272, 362, 368), (357, 757, 756, 363), (358, 357, 363, 364), (359, 358, 364, 365), (360, 359, 365, 366), (363, 756, 763, 369), (364, 363, 369, 370), (365, 364, 370, 371), (366, 365, 371, 372), (367, 366, 372, 373), (368, 367, 373, 374), (272, 368, 374), (373, 372, 378, 379), (374, 373, 379, 380), (272, 374, 380), (369, 763, 768, 375), (370, 369, 375, 376), (371, 370, 376, 377), (372, 371, 377, 378), (376, 375, 381, 382), (377, 376, 382, 383), (378, 377, 383, 193), (379, 378, 193, 384), (380, 379, 384, 385), (272, 380, 385), (375, 768, 767, 381), (574, 770, 769, 387), (575, 574, 387, 388), (576, 575, 388, 389), (386, 576, 389, 390), (577, 386, 390, 391), (578, 577, 391, 392), (465, 578, 392), (387, 769, 764, 393), (388, 387, 393, 394), (389, 388, 394, 395), (390, 389, 395, 396), (391, 390, 396, 397), (392, 391, 397, 398), (465, 392, 398), (396, 395, 401, 402), (397, 396, 402, 403), (398, 397, 403, 404), (465, 398, 404), (393, 764, 759, 399), (394, 393, 399, 400), (395, 394, 400, 401), (399, 759, 758, 405), (400, 399, 405, 406), (401, 400, 406, 407), (402, 401, 407, 408), (403, 402, 408, 409), (404, 403, 409, 410), (465, 404, 410), (409, 408, 414, 415), (410, 409, 415, 416), (465, 410, 416), (405, 758, 750, 411), (406, 405, 411, 412), (407, 406, 412, 413), (408, 407, 413, 414), (411, 750, 749, 417), (412, 411, 417, 418), (413, 412, 418, 419), (414, 413, 419, 420), (415, 414, 420, 421), (416, 415, 421, 422), (465, 416, 422), (421, 420, 426, 427), (422, 421, 427, 428), (465, 422, 428), (417, 749, 748, 423), (418, 417, 423, 424), (419, 418, 424, 425), (420, 419, 425, 426), (424, 423, 429, 430), (425, 424, 430, 431), (426, 425, 431, 432), (427, 426, 432, 433), (428, 427, 433, 434), (465, 428, 434), (423, 748, 738, 429), (434, 433, 439, 440), (465, 434, 440), (429, 738, 739, 435), (430, 429, 435, 436), (431, 430, 436, 437), (432, 431, 437, 438), (433, 432, 438, 439), (437, 436, 442, 443), (438, 437, 443, 444), (439, 438, 444, 445), (440, 439, 445, 446), (465, 440, 446), (435, 739, 727, 441), (436, 435, 441, 442), (465, 446, 452), (441, 727, 726, 447), (442, 441, 447, 448), (443, 442, 448, 449), (444, 443, 449, 450), (445, 444, 450, 451), (446, 445, 451, 452), (449, 448, 454, 455), (450, 449, 455, 456), (451, 450, 456, 457), (452, 451, 457, 458), (465, 452, 458), (447, 726, 728, 453), (448, 447, 453, 454), (465, 458, 464), (453, 728, 729, 459), (454, 453, 459, 460), (455, 454, 460, 461), (456, 455, 461, 462), (457, 456, 462, 463), (458, 457, 463, 464), (462, 461, 468, 469), (463, 462, 469, 470), (464, 463, 470, 471), (465, 464, 471), (459, 729, 713, 466), (460, 459, 466, 467), (461, 460, 467, 468), (466, 713, 714, 472), (467, 466, 472, 473), (468, 467, 473, 474), (469, 468, 474, 475), (470, 469, 475, 476), (471, 470, 476, 477), (465, 471, 477), (475, 474, 480, 481), (476, 475, 481, 482), (477, 476, 482, 483), (465, 477, 483), (472, 714, 715, 478), (473, 472, 478, 479), (474, 473, 479, 480), (478, 715, 712, 484), (479, 478, 484, 485), (480, 479, 485, 486), (481, 480, 486, 487), (482, 481, 487, 488), (483, 482, 488, 489), (465, 483, 489), (488, 487, 493, 494), (489, 488, 494, 495), (465, 489, 495), (484, 712, 711, 490), (485, 484, 490, 491), (486, 485, 491, 492), (487, 486, 492, 493), (491, 490, 496, 497), (492, 491, 497, 498), (493, 492, 498, 499), (494, 493, 499, 500), (495, 494, 500, 501), (465, 495, 501), (490, 711, 730, 496), (501, 500, 506, 507), (465, 501, 507), (496, 730, 731, 502), (497, 496, 502, 503), (498, 497, 503, 504), (499, 498, 504, 505), (500, 499, 505, 506), (503, 502, 508, 509), (504, 503, 509, 510), (505, 504, 510, 511), (506, 505, 511, 512), (507, 506, 512, 513), (465, 507, 513), (502, 731, 732, 508), (513, 512, 518, 519), (465, 513, 519), (508, 732, 733, 514), (509, 508, 514, 515), (510, 509, 515, 516), (511, 510, 516, 517), (512, 511, 517, 518), (516, 515, 521, 522), (517, 516, 522, 523), (518, 517, 523, 524), (519, 518, 524, 525), (465, 519, 525), (514, 733, 740, 520), (515, 514, 520, 521), (465, 525, 531), (520, 740, 741, 526), (521, 520, 526, 527), (522, 521, 527, 528), (523, 522, 528, 529), (524, 523, 529, 530), (525, 524, 530, 531), (528, 527, 533, 534), (529, 528, 534, 535), (530, 529, 535, 536), (531, 530, 536, 537), (465, 531, 537), (526, 741, 751, 532), (527, 526, 532, 533), (465, 537, 543), (532, 751, 752, 538), (533, 532, 538, 539), (534, 533, 539, 540), (535, 534, 540, 541), (536, 535, 541, 542), (537, 536, 542, 543), (541, 540, 546, 547), (542, 541, 547, 548), (543, 542, 548, 549), (465, 543, 549), (538, 752, 753, 544), (539, 538, 544, 545), (540, 539, 545, 546), (544, 753, 761, 550), (545, 544, 550, 551), (546, 545, 551, 552), (547, 546, 552, 553), (548, 547, 553, 554), (549, 548, 554, 555), (465, 549, 555), (554, 553, 559, 560), (555, 554, 560, 561), (465, 555, 561), (550, 761, 760, 556), (551, 550, 556, 557), (552, 551, 557, 558), (553, 552, 558, 559), (556, 760, 765, 562), (557, 556, 562, 563), (558, 557, 563, 564), (559, 558, 564, 565), (560, 559, 565, 566), (561, 560, 566, 567), (465, 561, 567), (566, 565, 571, 572), (567, 566, 572, 573), (465, 567, 573), (562, 765, 771, 568), (563, 562, 568, 569), (564, 563, 569, 570), (565, 564, 570, 571), (569, 568, 574, 575), (570, 569, 575, 576), (571, 570, 576, 386), (572, 571, 386, 577), (573, 572, 577, 578), (465, 573, 578), (568, 771, 770, 574), (579, 580, 581, 582, 583, 584, 734, 743, 742, 744, 754, 755, 762, 766, 767, 768, 763, 756, 757, 745, 746, 747, 737, 738, 748, 749, 750, 758, 759, 764, 769, 770, 771, 765, 760, 761, 753, 752, 751, 741, 606, 607, 608, 609, 610), (639, 638, 670, 671), (674, 673, 675), (626, 625, 657, 658), (613, 611, 643, 645), (640, 639, 671, 672), (627, 626, 658, 659), (614, 613, 645, 646), (641, 640, 672, 673), (628, 627, 659, 660), (615, 614, 646, 647), (642, 641, 673, 674), (629, 628, 660, 661), (616, 615, 647, 648), (612, 642, 674, 644), (630, 629, 661, 662), (617, 616, 648, 649), (631, 630, 662, 663), (618, 617, 649, 650), (632, 631, 663, 664), (619, 618, 650, 651), (633, 632, 664, 665), (620, 619, 651, 652), (634, 633, 665, 666), (621, 620, 652, 653), (635, 634, 666, 667), (622, 621, 653, 654), (636, 635, 667, 668), (623, 622, 654, 655), (637, 636, 668, 669), (624, 623, 655, 656), (638, 637, 669, 670), (625, 624, 656, 657), (611, 612, 644, 643), (661, 660, 675), (648, 647, 675), (644, 674, 675), (662, 661, 675), (649, 648, 675), (663, 662, 675), (650, 649, 675), (664, 663, 675), (651, 650, 675), (665, 664, 675), (652, 651, 675), (666, 665, 675), (653, 652, 675), (667, 666, 675), (654, 653, 675), (668, 667, 675), (655, 654, 675), (669, 668, 675), (656, 655, 675), (670, 669, 675), (657, 656, 675), (643, 644, 675), (671, 670, 675), (658, 657, 675), (645, 643, 675), (672, 671, 675), (659, 658, 675), (646, 645, 675), (673, 672, 675), (660, 659, 675), (647, 646, 675), (606, 741, 740, 733, 732, 731, 730, 711, 712, 715, 714, 713, 729, 728, 726, 727, 739, 738, 737, 736, 725, 722, 724, 723, 695, 696, 697, 694, 693, 721, 720, 718, 719, 735, 734, 584, 585, 586, 587, 588, 589, 590, 591, 592, 676, 700, 698, 699, 701, 702, 704, 703, 705, 706, 707, 708, 709, 710, 716, 717, 692, 598, 599, 600, 601, 602, 603, 604, 605), (598, 692, 683, 690, 689, 691, 682, 681, 680, 687, 688, 685, 686, 679, 678, 677, 684, 676, 592, 593, 594, 595, 596, 597), (581, 613, 614, 582), (582, 614, 615, 583), (580, 611, 613, 581), (579, 612, 611, 580), (610, 642, 612, 579), (609, 641, 642, 610), (608, 640, 641, 609), (607, 639, 640, 608), (606, 638, 639, 607), (605, 637, 638, 606), (583, 615, 616, 584), (584, 616, 617, 585), (585, 617, 618, 586), (586, 618, 619, 587), (587, 619, 620, 588), (588, 620, 621, 589), (589, 621, 622, 590), (590, 622, 623, 591), (591, 623, 624, 592), (592, 624, 625, 593), (593, 625, 626, 594), (594, 626, 627, 595), (595, 627, 628, 596), (596, 628, 629, 597), (597, 629, 630, 598), (598, 630, 631, 599), (599, 631, 632, 600), (600, 632, 633, 601), (601, 633, 634, 602), (602, 634, 635, 603), (603, 635, 636, 604), (604, 636, 637, 605)])
me_cylinder.use_remesh_preserve_volume = False
me_cylinder.use_remesh_preserve_attributes = False
me_cylinder.use_mirror_vertex_groups = False
me_cylinder.update()

# ---- objects
ob_cylinder = bpy.data.objects.new('Cylinder', me_cylinder)

# ---- transforms, parenting, visibility, modifiers, constraints
ob_cylinder.location = (0.0, 0.0, 0.0)
ob_cylinder.scale = (1.0, 1.0, 0.148)
ob_cylinder.lineart.crease_threshold = 0.0

# ---- collection membership
col_collection_1.objects.link(ob_cylinder)

# ---- scene / render settings (as saved in the file)
scene.frame_start = 1; scene.frame_end = 250; scene.frame_set(1)
scene.render.engine = 'BLENDER_EEVEE_NEXT'
scene.render.resolution_percentage = 50
scene.render.dither_intensity = 0.0
scene.cycles.use_denoising = False
scene.cycles.samples = 128
scene.cycles.sampling_pattern = 'TABULATED_SOBOL'
scene.cycles.use_adaptive_sampling = False
scene.cycles.use_light_tree = False
scene.cycles.blur_glossy = 0.0
scene.cycles.sample_clamp_indirect = 0.0
scene.view_settings.view_transform = 'Standard'
bpy.context.view_layer.update()

# ---- added for rendering (the .blend has no active camera and no usable light): camera, sun
cam_auto = bpy.data.cameras.new('AutoCamera')
cam_auto.lens = 50.0
cam_auto.sensor_width = 36.0
cam_auto.clip_end = 1000.0
ob_auto_camera = bpy.data.objects.new('AutoCamera', cam_auto)
scene.collection.objects.link(ob_auto_camera)
ob_auto_camera.location = (2.56126, -3.07351, 2.01957)
ob_auto_camera.rotation_euler = (1.09748, -7.21219e-08, 0.694738)
scene.camera = ob_auto_camera
light_auto_sun = bpy.data.lights.new('AutoSun', 'SUN')
light_auto_sun.energy = 3.0
light_auto_sun.angle = 0.0523599
ob_auto_sun = bpy.data.objects.new('AutoSun', light_auto_sun)
scene.collection.objects.link(ob_auto_sun)
ob_auto_sun.rotation_euler = (0.872665, 0.174533, 0.523599)
bpy.context.view_layer.update()
